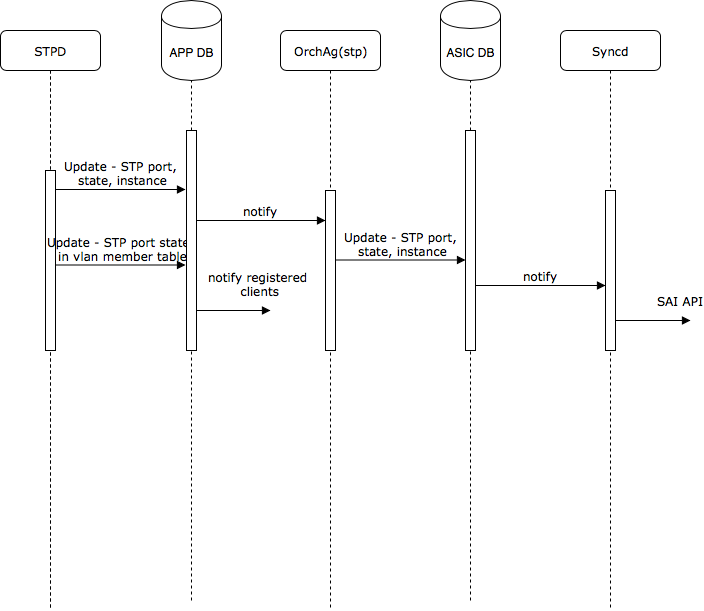

The diagram above was exported from draw.io. Its source (the exported page's mxGraphModel, read from the mxfile embedded in the PNG):
<mxGraphModel dx="1158" dy="735" grid="1" gridSize="10" guides="1" tooltips="1" connect="1" arrows="1" fold="1" page="1" pageScale="1" pageWidth="827" pageHeight="1169" math="0" shadow="0">
  <root>
    <mxCell id="0" />
    <mxCell id="1" parent="0" />
    <mxCell id="Jv3Dn0WsmQnH4gcDcu7p-1" value="STPD" style="shape=umlLifeline;perimeter=lifelinePerimeter;whiteSpace=wrap;html=1;container=1;collapsible=0;recursiveResize=0;outlineConnect=0;rounded=1;shadow=0;comic=0;labelBackgroundColor=none;strokeColor=#000000;strokeWidth=1;fillColor=#FFFFFF;fontFamily=Verdana;fontSize=12;fontColor=#000000;align=center;" parent="1" vertex="1">
      <mxGeometry x="170" y="95" width="100" height="580" as="geometry" />
    </mxCell>
    <mxCell id="Jv3Dn0WsmQnH4gcDcu7p-2" value="OrchAg(stp)" style="shape=umlLifeline;perimeter=lifelinePerimeter;whiteSpace=wrap;html=1;container=1;collapsible=0;recursiveResize=0;outlineConnect=0;rounded=1;shadow=0;comic=0;labelBackgroundColor=none;strokeColor=#000000;strokeWidth=1;fillColor=#FFFFFF;fontFamily=Verdana;fontSize=12;fontColor=#000000;align=center;" parent="1" vertex="1">
      <mxGeometry x="450" y="95" width="100" height="580" as="geometry" />
    </mxCell>
    <mxCell id="Jv3Dn0WsmQnH4gcDcu7p-3" value="" style="html=1;points=[];perimeter=orthogonalPerimeter;rounded=0;shadow=0;comic=0;labelBackgroundColor=none;strokeColor=#000000;strokeWidth=1;fillColor=#FFFFFF;fontFamily=Verdana;fontSize=12;fontColor=#000000;align=center;" parent="Jv3Dn0WsmQnH4gcDcu7p-2" vertex="1">
      <mxGeometry x="45" y="160" width="10" height="160" as="geometry" />
    </mxCell>
    <mxCell id="Jv3Dn0WsmQnH4gcDcu7p-4" value="" style="html=1;points=[];perimeter=orthogonalPerimeter;rounded=0;shadow=0;comic=0;labelBackgroundColor=none;strokeColor=#000000;strokeWidth=1;fillColor=#FFFFFF;fontFamily=Verdana;fontSize=12;fontColor=#000000;align=center;" parent="1" vertex="1">
      <mxGeometry x="215" y="235" width="10" height="180" as="geometry" />
    </mxCell>
    <mxCell id="Jv3Dn0WsmQnH4gcDcu7p-5" value="Update - STP port,&lt;br&gt;&amp;nbsp;state,&amp;nbsp;instance&lt;br&gt;" style="html=1;verticalAlign=bottom;endArrow=block;labelBackgroundColor=none;fontFamily=Verdana;fontSize=12;edgeStyle=elbowEdgeStyle;elbow=vertical;" parent="1" edge="1">
      <mxGeometry relative="1" as="geometry">
        <mxPoint x="225" y="254" as="sourcePoint" />
        <Array as="points">
          <mxPoint x="230" y="254" />
        </Array>
        <mxPoint x="355" y="254" as="targetPoint" />
      </mxGeometry>
    </mxCell>
    <mxCell id="Jv3Dn0WsmQnH4gcDcu7p-6" value="notify&lt;br&gt;" style="html=1;verticalAlign=bottom;endArrow=block;labelBackgroundColor=none;fontFamily=Verdana;fontSize=12;edgeStyle=elbowEdgeStyle;elbow=vertical;" parent="1" edge="1">
      <mxGeometry relative="1" as="geometry">
        <mxPoint x="365" y="285" as="sourcePoint" />
        <Array as="points">
          <mxPoint x="370" y="285" />
        </Array>
        <mxPoint x="495" y="285" as="targetPoint" />
      </mxGeometry>
    </mxCell>
    <mxCell id="Jv3Dn0WsmQnH4gcDcu7p-7" value="Update - STP port,&lt;br&gt;&amp;nbsp;state,&amp;nbsp;instance&lt;br&gt;" style="html=1;verticalAlign=bottom;endArrow=block;labelBackgroundColor=none;fontFamily=Verdana;fontSize=12;edgeStyle=elbowEdgeStyle;elbow=vertical;" parent="1" edge="1">
      <mxGeometry relative="1" as="geometry">
        <mxPoint x="505" y="324.5" as="sourcePoint" />
        <Array as="points">
          <mxPoint x="510" y="324.5" />
        </Array>
        <mxPoint x="635" y="324.5" as="targetPoint" />
      </mxGeometry>
    </mxCell>
    <mxCell id="Jv3Dn0WsmQnH4gcDcu7p-8" value="Update - STP port&amp;nbsp;state,&lt;br&gt;&amp;nbsp;in vlan member table&lt;br&gt;" style="html=1;verticalAlign=bottom;endArrow=block;labelBackgroundColor=none;fontFamily=Verdana;fontSize=12;edgeStyle=elbowEdgeStyle;elbow=vertical;" parent="1" edge="1">
      <mxGeometry relative="1" as="geometry">
        <mxPoint x="225" y="329.5" as="sourcePoint" />
        <Array as="points">
          <mxPoint x="230" y="329.5" />
        </Array>
        <mxPoint x="355" y="329.5" as="targetPoint" />
      </mxGeometry>
    </mxCell>
    <mxCell id="Jv3Dn0WsmQnH4gcDcu7p-9" value="notify registered &lt;br&gt;clients&lt;br&gt;" style="html=1;verticalAlign=bottom;endArrow=block;labelBackgroundColor=none;fontFamily=Verdana;fontSize=12;edgeStyle=elbowEdgeStyle;elbow=vertical;" parent="1" edge="1">
      <mxGeometry x="0.7333" y="10" relative="1" as="geometry">
        <mxPoint x="365" y="375" as="sourcePoint" />
        <Array as="points">
          <mxPoint x="370" y="375" />
        </Array>
        <mxPoint x="440" y="375" as="targetPoint" />
        <mxPoint as="offset" />
      </mxGeometry>
    </mxCell>
    <mxCell id="Jv3Dn0WsmQnH4gcDcu7p-10" value="" style="group" parent="1" vertex="1" connectable="0">
      <mxGeometry x="610" y="65" width="60" height="600" as="geometry" />
    </mxCell>
    <mxCell id="Jv3Dn0WsmQnH4gcDcu7p-11" value="ASIC DB" style="shape=cylinder;whiteSpace=wrap;html=1;boundedLbl=1;backgroundOutline=1;" parent="Jv3Dn0WsmQnH4gcDcu7p-10" vertex="1">
      <mxGeometry width="60" height="80" as="geometry" />
    </mxCell>
    <mxCell id="Jv3Dn0WsmQnH4gcDcu7p-12" value="" style="group" parent="Jv3Dn0WsmQnH4gcDcu7p-10" vertex="1" connectable="0">
      <mxGeometry x="25" y="130" width="10" height="470" as="geometry" />
    </mxCell>
    <mxCell id="Jv3Dn0WsmQnH4gcDcu7p-13" value="" style="html=1;points=[];perimeter=orthogonalPerimeter;" parent="Jv3Dn0WsmQnH4gcDcu7p-12" vertex="1">
      <mxGeometry width="10" height="220" as="geometry" />
    </mxCell>
    <mxCell id="Jv3Dn0WsmQnH4gcDcu7p-14" value="" style="endArrow=none;dashed=1;html=1;entryX=0.5;entryY=1;entryDx=0;entryDy=0;" parent="Jv3Dn0WsmQnH4gcDcu7p-12" target="Jv3Dn0WsmQnH4gcDcu7p-13" edge="1">
      <mxGeometry width="50" height="50" relative="1" as="geometry">
        <mxPoint x="5" y="470" as="sourcePoint" />
        <mxPoint x="85" y="-40" as="targetPoint" />
      </mxGeometry>
    </mxCell>
    <mxCell id="Jv3Dn0WsmQnH4gcDcu7p-15" value="" style="endArrow=none;dashed=1;html=1;entryX=0.5;entryY=1;entryDx=0;entryDy=0;" parent="Jv3Dn0WsmQnH4gcDcu7p-10" source="Jv3Dn0WsmQnH4gcDcu7p-13" edge="1">
      <mxGeometry width="50" height="50" relative="1" as="geometry">
        <mxPoint x="-175" y="370" as="sourcePoint" />
        <mxPoint x="30" y="80" as="targetPoint" />
      </mxGeometry>
    </mxCell>
    <mxCell id="Jv3Dn0WsmQnH4gcDcu7p-16" value="Syncd" style="shape=umlLifeline;perimeter=lifelinePerimeter;whiteSpace=wrap;html=1;container=1;collapsible=0;recursiveResize=0;outlineConnect=0;rounded=1;shadow=0;comic=0;labelBackgroundColor=none;strokeColor=#000000;strokeWidth=1;fillColor=#FFFFFF;fontFamily=Verdana;fontSize=12;fontColor=#000000;align=center;" parent="1" vertex="1">
      <mxGeometry x="730" y="95" width="100" height="580" as="geometry" />
    </mxCell>
    <mxCell id="Jv3Dn0WsmQnH4gcDcu7p-17" value="" style="html=1;points=[];perimeter=orthogonalPerimeter;rounded=0;shadow=0;comic=0;labelBackgroundColor=none;strokeColor=#000000;strokeWidth=1;fillColor=#FFFFFF;fontFamily=Verdana;fontSize=12;fontColor=#000000;align=center;" parent="Jv3Dn0WsmQnH4gcDcu7p-16" vertex="1">
      <mxGeometry x="45" y="160" width="10" height="160" as="geometry" />
    </mxCell>
    <mxCell id="Jv3Dn0WsmQnH4gcDcu7p-18" value="notify&lt;br&gt;" style="html=1;verticalAlign=bottom;endArrow=block;labelBackgroundColor=none;fontFamily=Verdana;fontSize=12;edgeStyle=elbowEdgeStyle;elbow=vertical;" parent="1" edge="1">
      <mxGeometry relative="1" as="geometry">
        <mxPoint x="645" y="350" as="sourcePoint" />
        <Array as="points">
          <mxPoint x="650" y="350" />
        </Array>
        <mxPoint x="775" y="350" as="targetPoint" />
      </mxGeometry>
    </mxCell>
    <mxCell id="Jv3Dn0WsmQnH4gcDcu7p-19" value="SAI API&lt;br&gt;" style="html=1;verticalAlign=bottom;endArrow=block;labelBackgroundColor=none;fontFamily=Verdana;fontSize=12;edgeStyle=elbowEdgeStyle;elbow=vertical;" parent="1" edge="1">
      <mxGeometry x="0.7333" y="10" relative="1" as="geometry">
        <mxPoint x="785" y="385" as="sourcePoint" />
        <Array as="points">
          <mxPoint x="790" y="385" />
        </Array>
        <mxPoint x="860" y="385" as="targetPoint" />
        <mxPoint as="offset" />
      </mxGeometry>
    </mxCell>
    <mxCell id="Jv3Dn0WsmQnH4gcDcu7p-20" value="" style="group" parent="1" vertex="1" connectable="0">
      <mxGeometry x="331" y="65" width="60" height="600" as="geometry" />
    </mxCell>
    <mxCell id="Jv3Dn0WsmQnH4gcDcu7p-21" value="APP DB" style="shape=cylinder;whiteSpace=wrap;html=1;boundedLbl=1;backgroundOutline=1;" parent="Jv3Dn0WsmQnH4gcDcu7p-20" vertex="1">
      <mxGeometry width="60" height="80" as="geometry" />
    </mxCell>
    <mxCell id="Jv3Dn0WsmQnH4gcDcu7p-22" value="" style="group" parent="Jv3Dn0WsmQnH4gcDcu7p-20" vertex="1" connectable="0">
      <mxGeometry x="25" y="130" width="10" height="470" as="geometry" />
    </mxCell>
    <mxCell id="Jv3Dn0WsmQnH4gcDcu7p-23" value="" style="html=1;points=[];perimeter=orthogonalPerimeter;" parent="Jv3Dn0WsmQnH4gcDcu7p-22" vertex="1">
      <mxGeometry width="10" height="220" as="geometry" />
    </mxCell>
    <mxCell id="Jv3Dn0WsmQnH4gcDcu7p-24" value="" style="endArrow=none;dashed=1;html=1;entryX=0.5;entryY=1;entryDx=0;entryDy=0;" parent="Jv3Dn0WsmQnH4gcDcu7p-22" target="Jv3Dn0WsmQnH4gcDcu7p-23" edge="1">
      <mxGeometry width="50" height="50" relative="1" as="geometry">
        <mxPoint x="5" y="470" as="sourcePoint" />
        <mxPoint x="85" y="-40" as="targetPoint" />
      </mxGeometry>
    </mxCell>
    <mxCell id="Jv3Dn0WsmQnH4gcDcu7p-25" value="" style="endArrow=none;dashed=1;html=1;entryX=0.5;entryY=1;entryDx=0;entryDy=0;" parent="Jv3Dn0WsmQnH4gcDcu7p-20" source="Jv3Dn0WsmQnH4gcDcu7p-23" edge="1">
      <mxGeometry width="50" height="50" relative="1" as="geometry">
        <mxPoint x="-175" y="370" as="sourcePoint" />
        <mxPoint x="30" y="80" as="targetPoint" />
      </mxGeometry>
    </mxCell>
  </root>
</mxGraphModel>